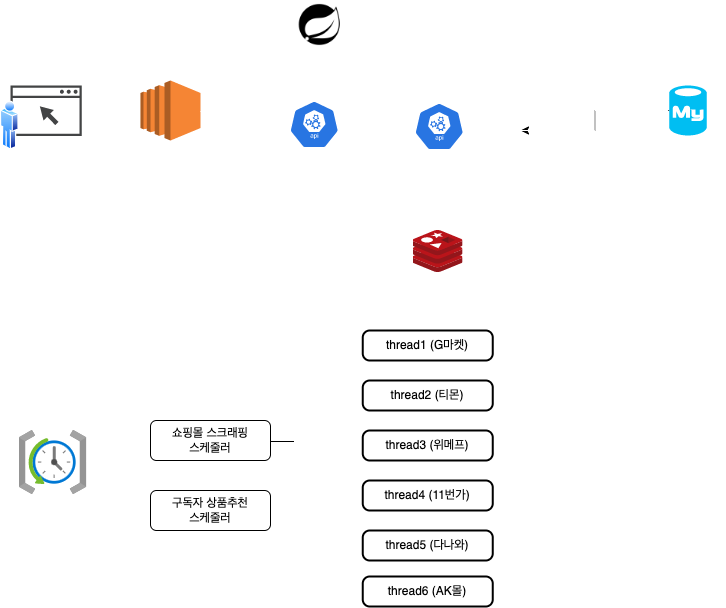

The diagram above was exported from draw.io. Its source (the exported page's mxGraphModel, read from the mxfile embedded in the PNG):
<mxGraphModel dx="1194" dy="532" grid="1" gridSize="10" guides="1" tooltips="1" connect="1" arrows="1" fold="1" page="1" pageScale="1" pageWidth="827" pageHeight="1169" math="0" shadow="0">
  <root>
    <mxCell id="0" />
    <mxCell id="1" parent="0" />
    <mxCell id="8_uasT3pvdxPDPijITKw-1" value="" style="outlineConnect=0;dashed=0;verticalLabelPosition=bottom;verticalAlign=top;align=center;html=1;shape=mxgraph.aws3.ec2;fillColor=#F58534;gradientColor=none;" parent="1" vertex="1">
      <mxGeometry x="180" y="250" width="60" height="60" as="geometry" />
    </mxCell>
    <mxCell id="8_uasT3pvdxPDPijITKw-3" value="&lt;font color=&quot;#ffffff&quot;&gt;EC2&lt;/font&gt;" style="text;strokeColor=none;align=center;fillColor=none;html=1;verticalAlign=middle;whiteSpace=wrap;rounded=0;" parent="1" vertex="1">
      <mxGeometry x="180" y="320" width="60" height="30" as="geometry" />
    </mxCell>
    <mxCell id="ULs9ZAqSyyUfp64JFzfX-19" style="edgeStyle=orthogonalEdgeStyle;rounded=0;orthogonalLoop=1;jettySize=auto;html=1;exitX=0;exitY=0.5;exitDx=0;exitDy=0;exitPerimeter=0;entryX=1;entryY=0.5;entryDx=0;entryDy=0;" parent="1" source="8_uasT3pvdxPDPijITKw-11" target="ULs9ZAqSyyUfp64JFzfX-16" edge="1">
      <mxGeometry relative="1" as="geometry" />
    </mxCell>
    <mxCell id="8_uasT3pvdxPDPijITKw-11" value="" style="verticalLabelPosition=bottom;html=1;verticalAlign=top;align=center;strokeColor=none;fillColor=#00BEF2;shape=mxgraph.azure.mysql_database;" parent="1" vertex="1">
      <mxGeometry x="708.75" y="255" width="37.5" height="50" as="geometry" />
    </mxCell>
    <mxCell id="ULs9ZAqSyyUfp64JFzfX-20" style="edgeStyle=orthogonalEdgeStyle;rounded=0;orthogonalLoop=1;jettySize=auto;html=1;strokeColor=#FFFFFF;" parent="1" source="8_uasT3pvdxPDPijITKw-12" target="8_uasT3pvdxPDPijITKw-22" edge="1">
      <mxGeometry relative="1" as="geometry">
        <Array as="points">
          <mxPoint x="728" y="421" />
        </Array>
      </mxGeometry>
    </mxCell>
    <mxCell id="8_uasT3pvdxPDPijITKw-12" value="&lt;font color=&quot;#ffffff&quot;&gt;RDB&lt;/font&gt;" style="text;strokeColor=none;align=center;fillColor=none;html=1;verticalAlign=middle;whiteSpace=wrap;rounded=0;" parent="1" vertex="1">
      <mxGeometry x="690" y="305" width="75" height="30" as="geometry" />
    </mxCell>
    <mxCell id="8_uasT3pvdxPDPijITKw-16" value="" style="endArrow=classic;html=1;rounded=0;strokeColor=#FFFFFF;" parent="1" edge="1">
      <mxGeometry width="50" height="50" relative="1" as="geometry">
        <mxPoint x="240" y="281" as="sourcePoint" />
        <mxPoint x="280" y="280" as="targetPoint" />
      </mxGeometry>
    </mxCell>
    <mxCell id="8_uasT3pvdxPDPijITKw-22" value="" style="sketch=0;aspect=fixed;html=1;points=[];align=center;image;fontSize=12;image=img/lib/mscae/Cache_Redis_Product.svg;" parent="1" vertex="1">
      <mxGeometry x="452.5" y="400" width="50" height="42" as="geometry" />
    </mxCell>
    <mxCell id="8_uasT3pvdxPDPijITKw-23" value="&lt;font color=&quot;#ffffff&quot;&gt;redis&lt;/font&gt;" style="text;strokeColor=none;align=center;fillColor=none;html=1;verticalAlign=middle;whiteSpace=wrap;rounded=0;" parent="1" vertex="1">
      <mxGeometry x="440" y="442" width="75" height="30" as="geometry" />
    </mxCell>
    <mxCell id="ULs9ZAqSyyUfp64JFzfX-14" style="edgeStyle=orthogonalEdgeStyle;rounded=0;orthogonalLoop=1;jettySize=auto;html=1;strokeColor=#FFFFFF;" parent="1" source="ULs9ZAqSyyUfp64JFzfX-13" edge="1">
      <mxGeometry relative="1" as="geometry">
        <mxPoint x="180" y="280.25" as="targetPoint" />
      </mxGeometry>
    </mxCell>
    <mxCell id="ULs9ZAqSyyUfp64JFzfX-13" value="" style="sketch=0;pointerEvents=1;shadow=0;dashed=0;html=1;strokeColor=none;fillColor=#434445;aspect=fixed;labelPosition=center;verticalLabelPosition=bottom;verticalAlign=top;align=center;outlineConnect=0;shape=mxgraph.vvd.web_browser;" parent="1" vertex="1">
      <mxGeometry x="50" y="255" width="71.13" height="50.5" as="geometry" />
    </mxCell>
    <mxCell id="ULs9ZAqSyyUfp64JFzfX-9" value="" style="aspect=fixed;perimeter=ellipsePerimeter;html=1;align=center;shadow=0;dashed=0;spacingTop=3;image;image=img/lib/active_directory/user.svg;" parent="1" vertex="1">
      <mxGeometry x="40" y="270" width="18.5" height="50" as="geometry" />
    </mxCell>
    <mxCell id="ULs9ZAqSyyUfp64JFzfX-18" style="edgeStyle=orthogonalEdgeStyle;rounded=0;orthogonalLoop=1;jettySize=auto;html=1;entryX=0;entryY=0.5;entryDx=0;entryDy=0;entryPerimeter=0;strokeColor=#FFFFFF;" parent="1" source="ULs9ZAqSyyUfp64JFzfX-16" target="8_uasT3pvdxPDPijITKw-11" edge="1">
      <mxGeometry relative="1" as="geometry" />
    </mxCell>
    <mxCell id="ULs9ZAqSyyUfp64JFzfX-16" value="" style="rounded=1;whiteSpace=wrap;html=1;fillColor=none;strokeColor=#FFFFFF;" parent="1" vertex="1">
      <mxGeometry x="280" y="220" width="280" height="160" as="geometry" />
    </mxCell>
    <mxCell id="8_uasT3pvdxPDPijITKw-4" value="" style="shape=image;html=1;verticalAlign=top;verticalLabelPosition=bottom;labelBackgroundColor=#ffffff;imageAspect=0;aspect=fixed;image=https://cdn2.iconfinder.com/data/icons/boxicons-logos/24/bxl-spring-boot-128.png" parent="1" vertex="1">
      <mxGeometry x="334.75" y="170" width="49" height="49" as="geometry" />
    </mxCell>
    <mxCell id="8_uasT3pvdxPDPijITKw-26" value="" style="aspect=fixed;html=1;points=[];align=center;image;fontSize=12;image=img/lib/azure2/management_governance/Scheduler_Job_Collections.svg;" parent="1" vertex="1">
      <mxGeometry x="58.5" y="600" width="68" height="64" as="geometry" />
    </mxCell>
    <mxCell id="ULs9ZAqSyyUfp64JFzfX-17" value="&lt;font color=&quot;#ffffff&quot;&gt;Microservice&lt;/font&gt;" style="text;strokeColor=none;align=center;fillColor=none;html=1;verticalAlign=middle;whiteSpace=wrap;rounded=0;" parent="1" vertex="1">
      <mxGeometry x="370" y="230" width="100" height="30" as="geometry" />
    </mxCell>
    <mxCell id="8_uasT3pvdxPDPijITKw-5" value="&lt;font color=&quot;#ffffff&quot;&gt;spring boot&lt;/font&gt;" style="text;strokeColor=none;align=center;fillColor=none;html=1;verticalAlign=middle;whiteSpace=wrap;rounded=0;" parent="1" vertex="1">
      <mxGeometry x="374" y="179.5" width="96" height="30" as="geometry" />
    </mxCell>
    <mxCell id="8_uasT3pvdxPDPijITKw-7" value="" style="sketch=0;html=1;dashed=0;whitespace=wrap;fillColor=#2875E2;strokeColor=#ffffff;points=[[0.005,0.63,0],[0.1,0.2,0],[0.9,0.2,0],[0.5,0,0],[0.995,0.63,0],[0.72,0.99,0],[0.5,1,0],[0.28,0.99,0]];verticalLabelPosition=bottom;align=center;verticalAlign=top;shape=mxgraph.kubernetes.icon;prIcon=api" parent="1" vertex="1">
      <mxGeometry x="453.75" y="272" width="50" height="48" as="geometry" />
    </mxCell>
    <mxCell id="8_uasT3pvdxPDPijITKw-9" value="&lt;font color=&quot;#ffffff&quot;&gt;product-api&lt;/font&gt;" style="text;strokeColor=none;align=center;fillColor=none;html=1;verticalAlign=middle;whiteSpace=wrap;rounded=0;" parent="1" vertex="1">
      <mxGeometry x="441.25" y="320" width="75" height="30" as="geometry" />
    </mxCell>
    <mxCell id="8_uasT3pvdxPDPijITKw-6" value="" style="sketch=0;html=1;dashed=0;whitespace=wrap;fillColor=#2875E2;strokeColor=#ffffff;points=[[0.005,0.63,0],[0.1,0.2,0],[0.9,0.2,0],[0.5,0,0],[0.995,0.63,0],[0.72,0.99,0],[0.5,1,0],[0.28,0.99,0]];verticalLabelPosition=bottom;align=center;verticalAlign=top;shape=mxgraph.kubernetes.icon;prIcon=api" parent="1" vertex="1">
      <mxGeometry x="328.75" y="270" width="50" height="48" as="geometry" />
    </mxCell>
    <mxCell id="8_uasT3pvdxPDPijITKw-8" value="&lt;font color=&quot;#ffffff&quot;&gt;user-api&lt;/font&gt;" style="text;strokeColor=none;align=center;fillColor=none;html=1;verticalAlign=middle;whiteSpace=wrap;rounded=0;" parent="1" vertex="1">
      <mxGeometry x="323.75" y="318" width="60" height="30" as="geometry" />
    </mxCell>
    <mxCell id="8_uasT3pvdxPDPijITKw-28" value="thread1 (G마켓)" style="rounded=1;whiteSpace=wrap;html=1;absoluteArcSize=1;arcSize=14;strokeWidth=2;" parent="1" vertex="1">
      <mxGeometry x="402.25" y="500" width="130" height="30" as="geometry" />
    </mxCell>
    <mxCell id="ULs9ZAqSyyUfp64JFzfX-23" value="" style="endArrow=classic;startArrow=classic;html=1;rounded=0;strokeColor=#FFFFFF;" parent="1" edge="1">
      <mxGeometry width="50" height="50" relative="1" as="geometry">
        <mxPoint x="480" y="390" as="sourcePoint" />
        <mxPoint x="480" y="348" as="targetPoint" />
      </mxGeometry>
    </mxCell>
    <mxCell id="8_uasT3pvdxPDPijITKw-39" value="" style="edgeStyle=orthogonalEdgeStyle;rounded=0;orthogonalLoop=1;jettySize=auto;html=1;strokeColor=#FFFFFF;" parent="1" edge="1">
      <mxGeometry relative="1" as="geometry">
        <mxPoint x="333.5" y="655" as="sourcePoint" />
        <mxPoint x="393.5" y="665" as="targetPoint" />
        <Array as="points">
          <mxPoint x="333.5" y="665" />
        </Array>
      </mxGeometry>
    </mxCell>
    <mxCell id="8_uasT3pvdxPDPijITKw-31" value="thread2 (티몬)" style="rounded=1;whiteSpace=wrap;html=1;absoluteArcSize=1;arcSize=14;strokeWidth=2;" parent="1" vertex="1">
      <mxGeometry x="402.25" y="550" width="130" height="30" as="geometry" />
    </mxCell>
    <mxCell id="8_uasT3pvdxPDPijITKw-29" value="&lt;font color=&quot;#ffffff&quot;&gt;spring scheduler&lt;/font&gt;" style="text;strokeColor=none;align=center;fillColor=none;html=1;verticalAlign=middle;whiteSpace=wrap;rounded=0;" parent="1" vertex="1">
      <mxGeometry x="62.5" y="670" width="60" height="30" as="geometry" />
    </mxCell>
    <mxCell id="8_uasT3pvdxPDPijITKw-32" value="thread3 (위메프)" style="rounded=1;whiteSpace=wrap;html=1;absoluteArcSize=1;arcSize=14;strokeWidth=2;" parent="1" vertex="1">
      <mxGeometry x="402.25" y="600" width="130" height="30" as="geometry" />
    </mxCell>
    <mxCell id="8_uasT3pvdxPDPijITKw-36" value="" style="endArrow=classic;html=1;rounded=0;strokeColor=#FFFFFF;" parent="1" edge="1">
      <mxGeometry width="50" height="50" relative="1" as="geometry">
        <mxPoint x="334" y="760" as="sourcePoint" />
        <mxPoint x="393.5" y="520" as="targetPoint" />
        <Array as="points">
          <mxPoint x="333.5" y="550" />
          <mxPoint x="333.5" y="520" />
        </Array>
      </mxGeometry>
    </mxCell>
    <mxCell id="8_uasT3pvdxPDPijITKw-33" value="thread4 (11번가)" style="rounded=1;whiteSpace=wrap;html=1;absoluteArcSize=1;arcSize=14;strokeWidth=2;" parent="1" vertex="1">
      <mxGeometry x="402.25" y="650" width="130" height="30" as="geometry" />
    </mxCell>
    <mxCell id="8_uasT3pvdxPDPijITKw-37" value="" style="endArrow=classic;html=1;rounded=0;strokeColor=#FFFFFF;" parent="1" edge="1">
      <mxGeometry width="50" height="50" relative="1" as="geometry">
        <mxPoint x="333.5" y="584" as="sourcePoint" />
        <mxPoint x="393.5" y="564" as="targetPoint" />
        <Array as="points">
          <mxPoint x="333.5" y="564" />
        </Array>
      </mxGeometry>
    </mxCell>
    <mxCell id="8_uasT3pvdxPDPijITKw-34" value="thread5 (다나와)" style="rounded=1;whiteSpace=wrap;html=1;absoluteArcSize=1;arcSize=14;strokeWidth=2;" parent="1" vertex="1">
      <mxGeometry x="402.25" y="700" width="130" height="30" as="geometry" />
    </mxCell>
    <mxCell id="8_uasT3pvdxPDPijITKw-38" value="" style="endArrow=classic;html=1;rounded=0;strokeColor=#FFFFFF;" parent="1" edge="1">
      <mxGeometry width="50" height="50" relative="1" as="geometry">
        <mxPoint x="333.5" y="611" as="sourcePoint" />
        <mxPoint x="393.5" y="611" as="targetPoint" />
      </mxGeometry>
    </mxCell>
    <mxCell id="8_uasT3pvdxPDPijITKw-40" value="" style="endArrow=classic;html=1;rounded=0;strokeColor=#FFFFFF;" parent="1" edge="1">
      <mxGeometry width="50" height="50" relative="1" as="geometry">
        <mxPoint x="333.5" y="710" as="sourcePoint" />
        <mxPoint x="393.5" y="710" as="targetPoint" />
      </mxGeometry>
    </mxCell>
    <mxCell id="8_uasT3pvdxPDPijITKw-41" value="" style="endArrow=none;html=1;rounded=0;" parent="1" edge="1">
      <mxGeometry width="50" height="50" relative="1" as="geometry">
        <mxPoint x="310" y="611" as="sourcePoint" />
        <mxPoint x="333.5" y="611" as="targetPoint" />
      </mxGeometry>
    </mxCell>
    <mxCell id="ULs9ZAqSyyUfp64JFzfX-28" value="쇼핑몰 스크래핑&lt;br style=&quot;border-color: var(--border-color);&quot;&gt;스케줄러" style="rounded=1;whiteSpace=wrap;html=1;" parent="1" vertex="1">
      <mxGeometry x="190" y="590" width="120" height="40" as="geometry" />
    </mxCell>
    <mxCell id="ULs9ZAqSyyUfp64JFzfX-29" value="thread6 (AK몰)" style="rounded=1;whiteSpace=wrap;html=1;absoluteArcSize=1;arcSize=14;strokeWidth=2;" parent="1" vertex="1">
      <mxGeometry x="402.25" y="746" width="130" height="30" as="geometry" />
    </mxCell>
    <mxCell id="ULs9ZAqSyyUfp64JFzfX-32" value="" style="endArrow=classic;html=1;rounded=0;strokeColor=#FFFFFF;" parent="1" edge="1">
      <mxGeometry x="0.175" y="15" width="50" height="50" relative="1" as="geometry">
        <mxPoint x="334.75" y="760.5" as="sourcePoint" />
        <mxPoint x="394.75" y="760.5" as="targetPoint" />
        <mxPoint y="1" as="offset" />
      </mxGeometry>
    </mxCell>
    <mxCell id="ULs9ZAqSyyUfp64JFzfX-33" value="구독자 상품추천&lt;br style=&quot;border-color: var(--border-color);&quot;&gt;스케줄러" style="rounded=1;whiteSpace=wrap;html=1;" parent="1" vertex="1">
      <mxGeometry x="190" y="660" width="120" height="40" as="geometry" />
    </mxCell>
    <mxCell id="ULs9ZAqSyyUfp64JFzfX-35" value="" style="endArrow=classic;html=1;rounded=0;strokeColor=#FFFFFF;" parent="1" edge="1">
      <mxGeometry width="50" height="50" relative="1" as="geometry">
        <mxPoint x="126.5" y="631.5" as="sourcePoint" />
        <mxPoint x="187" y="610" as="targetPoint" />
      </mxGeometry>
    </mxCell>
    <mxCell id="ULs9ZAqSyyUfp64JFzfX-36" value="" style="endArrow=classic;html=1;rounded=0;entryX=0;entryY=0;entryDx=0;entryDy=0;strokeColor=#FFFFFF;" parent="1" target="ULs9ZAqSyyUfp64JFzfX-33" edge="1">
      <mxGeometry width="50" height="50" relative="1" as="geometry">
        <mxPoint x="126.5" y="630" as="sourcePoint" />
        <mxPoint x="180" y="670" as="targetPoint" />
      </mxGeometry>
    </mxCell>
    <mxCell id="8_uasT3pvdxPDPijITKw-42" value="" style="shape=flexArrow;endArrow=classic;html=1;rounded=0;endWidth=20;endSize=9.93;strokeColor=#FFFFFF;" parent="1" edge="1">
      <mxGeometry width="50" height="50" relative="1" as="geometry">
        <mxPoint x="290" y="391" as="sourcePoint" />
        <mxPoint x="100" y="590" as="targetPoint" />
      </mxGeometry>
    </mxCell>
  </root>
</mxGraphModel>